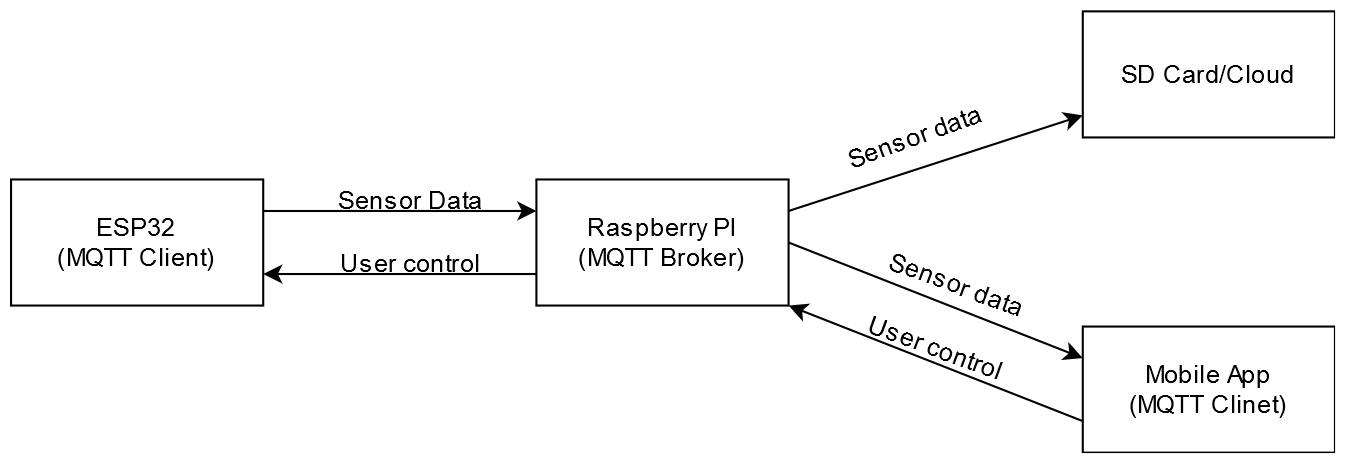

The diagram above was exported from draw.io. Its source (the exported page's mxGraphModel, read from the mxfile embedded in the PNG):
<mxGraphModel dx="677" dy="350" grid="1" gridSize="10" guides="1" tooltips="1" connect="1" arrows="1" fold="1" page="1" pageScale="1" pageWidth="850" pageHeight="1100" math="0" shadow="0">
  <root>
    <mxCell id="0" />
    <mxCell id="1" parent="0" />
    <mxCell id="IrHPLdwWQj00yfRQnuW_-16" style="edgeStyle=orthogonalEdgeStyle;rounded=0;orthogonalLoop=1;jettySize=auto;html=1;exitX=1;exitY=0.25;exitDx=0;exitDy=0;entryX=0;entryY=0.25;entryDx=0;entryDy=0;" edge="1" parent="1" source="IrHPLdwWQj00yfRQnuW_-1" target="IrHPLdwWQj00yfRQnuW_-3">
      <mxGeometry relative="1" as="geometry" />
    </mxCell>
    <mxCell id="IrHPLdwWQj00yfRQnuW_-1" value="&lt;div&gt;ESP32&lt;/div&gt;&lt;div&gt;(MQTT Client)&lt;/div&gt;" style="rounded=0;whiteSpace=wrap;html=1;" vertex="1" parent="1">
      <mxGeometry x="20" y="320" width="120" height="60" as="geometry" />
    </mxCell>
    <mxCell id="IrHPLdwWQj00yfRQnuW_-13" style="edgeStyle=orthogonalEdgeStyle;rounded=0;orthogonalLoop=1;jettySize=auto;html=1;exitX=0;exitY=0.75;exitDx=0;exitDy=0;entryX=1;entryY=0.75;entryDx=0;entryDy=0;" edge="1" parent="1" source="IrHPLdwWQj00yfRQnuW_-3" target="IrHPLdwWQj00yfRQnuW_-1">
      <mxGeometry relative="1" as="geometry" />
    </mxCell>
    <mxCell id="IrHPLdwWQj00yfRQnuW_-3" value="&lt;div&gt;Raspberry PI&lt;/div&gt;&lt;div&gt;(MQTT Broker)&lt;br&gt;&lt;/div&gt;" style="rounded=0;whiteSpace=wrap;html=1;" vertex="1" parent="1">
      <mxGeometry x="270" y="320" width="120" height="60" as="geometry" />
    </mxCell>
    <mxCell id="IrHPLdwWQj00yfRQnuW_-4" value="" style="endArrow=classic;html=1;exitX=1;exitY=0.25;exitDx=0;exitDy=0;" edge="1" parent="1" source="IrHPLdwWQj00yfRQnuW_-3" target="IrHPLdwWQj00yfRQnuW_-5">
      <mxGeometry width="50" height="50" relative="1" as="geometry">
        <mxPoint x="390" y="360" as="sourcePoint" />
        <mxPoint x="520" y="300" as="targetPoint" />
      </mxGeometry>
    </mxCell>
    <mxCell id="IrHPLdwWQj00yfRQnuW_-5" value="SD Card/Cloud" style="rounded=0;whiteSpace=wrap;html=1;" vertex="1" parent="1">
      <mxGeometry x="530" y="240" width="120" height="60" as="geometry" />
    </mxCell>
    <mxCell id="IrHPLdwWQj00yfRQnuW_-7" value="&lt;div&gt;Mobile App&lt;/div&gt;&lt;div&gt;(MQTT Clinet)&lt;br&gt;&lt;/div&gt;" style="rounded=0;whiteSpace=wrap;html=1;" vertex="1" parent="1">
      <mxGeometry x="530" y="390" width="120" height="60" as="geometry" />
    </mxCell>
    <mxCell id="IrHPLdwWQj00yfRQnuW_-10" value="Sensor Data" style="text;html=1;align=center;verticalAlign=middle;resizable=0;points=[];autosize=1;" vertex="1" parent="1">
      <mxGeometry x="170" y="320" width="80" height="20" as="geometry" />
    </mxCell>
    <mxCell id="IrHPLdwWQj00yfRQnuW_-14" value="User control" style="text;html=1;align=center;verticalAlign=middle;resizable=0;points=[];autosize=1;" vertex="1" parent="1">
      <mxGeometry x="170" y="350" width="80" height="20" as="geometry" />
    </mxCell>
    <mxCell id="IrHPLdwWQj00yfRQnuW_-18" value="&lt;div&gt;Sensor data&lt;/div&gt;" style="text;html=1;align=center;verticalAlign=middle;resizable=0;points=[];autosize=1;rotation=-20;" vertex="1" parent="1">
      <mxGeometry x="410" y="290" width="80" height="20" as="geometry" />
    </mxCell>
    <mxCell id="IrHPLdwWQj00yfRQnuW_-28" value="Sensor data" style="text;html=1;align=center;verticalAlign=middle;resizable=0;points=[];autosize=1;rotation=20;" vertex="1" parent="1">
      <mxGeometry x="430" y="360" width="80" height="20" as="geometry" />
    </mxCell>
    <mxCell id="IrHPLdwWQj00yfRQnuW_-29" value="" style="endArrow=classic;html=1;exitX=0;exitY=0.75;exitDx=0;exitDy=0;entryX=1;entryY=1;entryDx=0;entryDy=0;" edge="1" parent="1" source="IrHPLdwWQj00yfRQnuW_-7" target="IrHPLdwWQj00yfRQnuW_-3">
      <mxGeometry width="50" height="50" relative="1" as="geometry">
        <mxPoint x="400" y="400" as="sourcePoint" />
        <mxPoint x="450" y="350" as="targetPoint" />
      </mxGeometry>
    </mxCell>
    <mxCell id="IrHPLdwWQj00yfRQnuW_-30" value="" style="endArrow=classic;html=1;entryX=0;entryY=0.25;entryDx=0;entryDy=0;exitX=1;exitY=0.5;exitDx=0;exitDy=0;" edge="1" parent="1" source="IrHPLdwWQj00yfRQnuW_-3" target="IrHPLdwWQj00yfRQnuW_-7">
      <mxGeometry width="50" height="50" relative="1" as="geometry">
        <mxPoint x="400" y="400" as="sourcePoint" />
        <mxPoint x="450" y="350" as="targetPoint" />
      </mxGeometry>
    </mxCell>
    <mxCell id="IrHPLdwWQj00yfRQnuW_-31" value="&lt;div&gt;User control&lt;/div&gt;" style="text;html=1;align=center;verticalAlign=middle;resizable=0;points=[];autosize=1;rotation=20;" vertex="1" parent="1">
      <mxGeometry x="420" y="390" width="80" height="20" as="geometry" />
    </mxCell>
  </root>
</mxGraphModel>